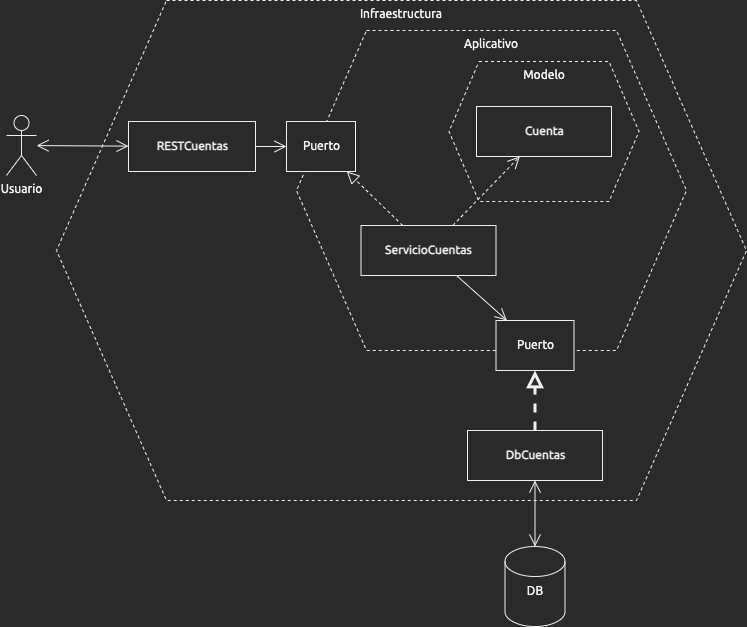

The diagram above was exported from draw.io. Its source (the exported page's mxGraphModel, read from the mxfile embedded in the PNG):
<mxGraphModel dx="3001" dy="1824" grid="1" gridSize="10" guides="1" tooltips="1" connect="1" arrows="1" fold="1" page="1" pageScale="1" pageWidth="850" pageHeight="1100" math="0" shadow="0">
  <root>
    <mxCell id="0" />
    <mxCell id="1" parent="0" />
    <mxCell id="2" value="Infraestructura" style="shape=hexagon;perimeter=hexagonPerimeter2;whiteSpace=wrap;html=1;fixedSize=1;fontFamily=Ubuntu;fontSource=https%3A%2F%2Ffonts.googleapis.com%2Fcss%3Ffamily%3DUbuntu;fillColor=none;size=110;verticalAlign=top;dashed=1;" vertex="1" parent="1">
      <mxGeometry x="2140" y="-730" width="690" height="500" as="geometry" />
    </mxCell>
    <mxCell id="3" value="Aplicativo" style="shape=hexagon;perimeter=hexagonPerimeter2;whiteSpace=wrap;html=1;fixedSize=1;fontFamily=Ubuntu;fontSource=https%3A%2F%2Ffonts.googleapis.com%2Fcss%3Ffamily%3DUbuntu;fillColor=none;size=70;verticalAlign=top;dashed=1;" vertex="1" parent="1">
      <mxGeometry x="2380" y="-700" width="390" height="320" as="geometry" />
    </mxCell>
    <mxCell id="4" value="Modelo" style="shape=hexagon;perimeter=hexagonPerimeter2;whiteSpace=wrap;html=1;fixedSize=1;fontFamily=Ubuntu;fontSource=https%3A%2F%2Ffonts.googleapis.com%2Fcss%3Ffamily%3DUbuntu;fillColor=none;size=30;verticalAlign=top;dashed=1;" vertex="1" parent="1">
      <mxGeometry x="2532.5" y="-669" width="190" height="140" as="geometry" />
    </mxCell>
    <mxCell id="5" value="Puerto" style="html=1;sketch=0;fontFamily=Ubuntu;fontSource=https%3A%2F%2Ffonts.googleapis.com%2Fcss%3Ffamily%3DUbuntu;" vertex="1" parent="1">
      <mxGeometry x="2370" y="-609" width="69" height="50" as="geometry" />
    </mxCell>
    <mxCell id="6" style="rounded=0;orthogonalLoop=1;jettySize=auto;html=1;endArrow=block;endFill=0;endSize=10;sketch=0;fontFamily=Ubuntu;fontSource=https%3A%2F%2Ffonts.googleapis.com%2Fcss%3Ffamily%3DUbuntu;dashed=1;" edge="1" source="9" target="5" parent="1">
      <mxGeometry relative="1" as="geometry" />
    </mxCell>
    <mxCell id="7" style="rounded=0;orthogonalLoop=1;jettySize=auto;html=1;endArrow=open;endFill=0;endSize=10;sketch=0;fontFamily=Ubuntu;fontSource=https%3A%2F%2Ffonts.googleapis.com%2Fcss%3Ffamily%3DUbuntu;" edge="1" source="9" target="12" parent="1">
      <mxGeometry relative="1" as="geometry" />
    </mxCell>
    <mxCell id="8" style="rounded=0;orthogonalLoop=1;jettySize=auto;html=1;endArrow=open;endFill=0;endSize=10;dashed=1;sketch=0;fontFamily=Ubuntu;fontSource=https%3A%2F%2Ffonts.googleapis.com%2Fcss%3Ffamily%3DUbuntu;" edge="1" source="9" target="13" parent="1">
      <mxGeometry relative="1" as="geometry" />
    </mxCell>
    <mxCell id="9" value="ServicioCuentas" style="html=1;fontStyle=1;sketch=0;fontFamily=Ubuntu;fontSource=https%3A%2F%2Ffonts.googleapis.com%2Fcss%3Ffamily%3DUbuntu;" vertex="1" parent="1">
      <mxGeometry x="2444.5" y="-505" width="135" height="50" as="geometry" />
    </mxCell>
    <mxCell id="10" style="edgeStyle=orthogonalEdgeStyle;rounded=0;orthogonalLoop=1;jettySize=auto;html=1;endArrow=open;endFill=0;endSize=10;sketch=0;fontFamily=Ubuntu;fontSource=https%3A%2F%2Ffonts.googleapis.com%2Fcss%3Ffamily%3DUbuntu;" edge="1" source="11" target="5" parent="1">
      <mxGeometry relative="1" as="geometry">
        <mxPoint x="2300" y="-514" as="targetPoint" />
        <Array as="points">
          <mxPoint x="2310" y="-584" />
          <mxPoint x="2310" y="-584" />
        </Array>
      </mxGeometry>
    </mxCell>
    <mxCell id="11" value="RESTCuentas" style="html=1;fontStyle=1;sketch=0;fontFamily=Ubuntu;fontSource=https%3A%2F%2Ffonts.googleapis.com%2Fcss%3Ffamily%3DUbuntu;" vertex="1" parent="1">
      <mxGeometry x="2212" y="-609" width="127" height="50" as="geometry" />
    </mxCell>
    <mxCell id="12" value="Puerto" style="html=1;sketch=0;fontFamily=Ubuntu;fontSource=https%3A%2F%2Ffonts.googleapis.com%2Fcss%3Ffamily%3DUbuntu;" vertex="1" parent="1">
      <mxGeometry x="2579.5" y="-410" width="78" height="50" as="geometry" />
    </mxCell>
    <mxCell id="13" value="Cuenta" style="html=1;fontStyle=1;sketch=0;fontFamily=Ubuntu;fontSource=https%3A%2F%2Ffonts.googleapis.com%2Fcss%3Ffamily%3DUbuntu;" vertex="1" parent="1">
      <mxGeometry x="2560" y="-624" width="135" height="50" as="geometry" />
    </mxCell>
    <mxCell id="14" style="edgeStyle=none;rounded=0;sketch=0;orthogonalLoop=1;jettySize=auto;html=1;fontFamily=Ubuntu;fontSource=https%3A%2F%2Ffonts.googleapis.com%2Fcss%3Ffamily%3DUbuntu;endArrow=open;endFill=0;endSize=10;startArrow=open;startFill=0;targetPerimeterSpacing=0;startSize=10;" edge="1" source="15" target="11" parent="1">
      <mxGeometry relative="1" as="geometry" />
    </mxCell>
    <mxCell id="15" value="Usuario" style="shape=umlActor;verticalLabelPosition=bottom;verticalAlign=top;html=1;outlineConnect=0;sketch=0;fontFamily=Ubuntu;fontSource=https%3A%2F%2Ffonts.googleapis.com%2Fcss%3Ffamily%3DUbuntu;" vertex="1" parent="1">
      <mxGeometry x="2090" y="-615" width="30" height="60" as="geometry" />
    </mxCell>
    <mxCell id="16" style="edgeStyle=none;rounded=0;sketch=0;orthogonalLoop=1;jettySize=auto;html=1;shadow=0;fontFamily=Ubuntu;fontSource=https%3A%2F%2Ffonts.googleapis.com%2Fcss%3Ffamily%3DUbuntu;endArrow=open;endFill=0;endSize=10;strokeWidth=1;startArrow=open;startFill=0;startSize=10;" edge="1" source="19" target="17" parent="1">
      <mxGeometry relative="1" as="geometry">
        <mxPoint x="2511" y="-174" as="targetPoint" />
      </mxGeometry>
    </mxCell>
    <mxCell id="17" value="DB" style="shape=cylinder3;whiteSpace=wrap;html=1;boundedLbl=1;backgroundOutline=1;size=15;sketch=0;fontFamily=Ubuntu;fontSource=https%3A%2F%2Ffonts.googleapis.com%2Fcss%3Ffamily%3DUbuntu;verticalAlign=top;" vertex="1" parent="1">
      <mxGeometry x="2588.5" y="-184" width="60" height="80" as="geometry" />
    </mxCell>
    <mxCell id="18" style="edgeStyle=none;rounded=0;sketch=0;orthogonalLoop=1;jettySize=auto;html=1;shadow=0;fontFamily=Ubuntu;fontSource=https%3A%2F%2Ffonts.googleapis.com%2Fcss%3Ffamily%3DUbuntu;fontColor=#000000;endArrow=block;endFill=0;endSize=10;strokeWidth=3;dashed=1;" edge="1" source="19" target="12" parent="1">
      <mxGeometry relative="1" as="geometry" />
    </mxCell>
    <mxCell id="19" value="DbCuentas" style="html=1;fontStyle=1;sketch=0;fontFamily=Ubuntu;fontSource=https%3A%2F%2Ffonts.googleapis.com%2Fcss%3Ffamily%3DUbuntu;" vertex="1" parent="1">
      <mxGeometry x="2551" y="-300" width="135" height="50" as="geometry" />
    </mxCell>
  </root>
</mxGraphModel>